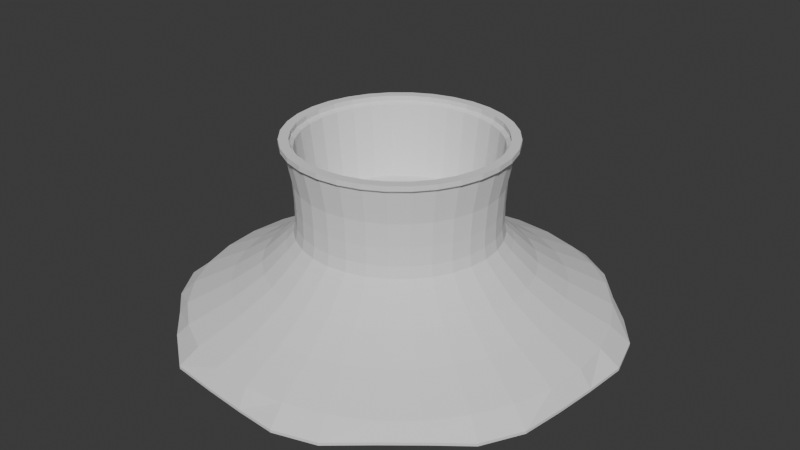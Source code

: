 # Source: Orb_Holder.blend  (saved by Blender 4.4.32; exported with 4.5.12 LTS)
import bpy
from mathutils import Matrix  # noqa: F401  (used for matrix-valued properties, if any)

bpy.ops.wm.read_factory_settings(use_empty=True)
scene = bpy.context.scene
scene.name = 'Scene'

# ---- collections
col_collection = bpy.data.collections.new('Collection'); scene.collection.children.link(col_collection)

# ---- world
world_world = bpy.data.worlds.new('World'); scene.world = world_world
world_world.use_nodes = True; world_world.node_tree.nodes.clear()
_N = world_world.node_tree.nodes; _L = world_world.node_tree.links
n0 = _N.new('ShaderNodeOutputWorld'); n0.name = 'World Output'; n0.location = (300, 300)
n1 = _N.new('ShaderNodeBackground'); n1.name = 'Background'; n1.location = (10, 300)
n1.inputs[0].default_value = (0.05088, 0.05088, 0.05088, 1.0)
_L.new(n1.outputs[0], n0.inputs[0])
n0.is_active_output = True
world_world.color = (0.05088, 0.05088, 0.05088)
world_world.sun_shadow_jitter_overblur = 0.0

# ---- meshes
me_cylinder = bpy.data.meshes.new('Cylinder')
me_cylinder.from_pydata([(6.806e-10, 0.9372, 0.3929), (-8.882e-16, 0.9135, 1.0), (0.1828, 0.9192, 0.3929), (0.1782, 0.8959, 1.0), (0.3586, 0.8658, 0.3929), (0.3496, 0.8439, 1.0), (0.5207, 0.7792, 0.3929), (0.5075, 0.7595, 1.0), (0.6627, 0.6627, 0.3929), (0.6459, 0.6459, 1.0), (0.7792, 0.5207, 0.3929), (0.7595, 0.5075, 1.0), (0.8658, 0.3586, 0.3929), (0.8439, 0.3496, 1.0), (0.9192, 0.1828, 0.3929), (0.8959, 0.1782, 1.0), (0.9372, 4.537e-10, 0.3929), (0.9135, -8.882e-16, 1.0), (0.9192, -0.1828, 0.3929), (0.8959, -0.1782, 1.0), (0.8658, -0.3586, 0.3929), (0.8439, -0.3496, 1.0), (0.7792, -0.5207, 0.3929), (0.7595, -0.5075, 1.0), (0.6627, -0.6627, 0.3929), (0.6459, -0.6459, 1.0), (0.5207, -0.7792, 0.3929), (0.5075, -0.7595, 1.0), (0.3586, -0.8658, 0.3929), (0.3496, -0.8439, 1.0), (0.1828, -0.9192, 0.3929), (0.1782, -0.8959, 1.0), (6.806e-10, -0.9372, 0.3929), (-8.882e-16, -0.9135, 1.0), (-0.1828, -0.9192, 0.3929), (-0.1782, -0.8959, 1.0), (-0.3586, -0.8658, 0.3929), (-0.3496, -0.8439, 1.0), (-0.5207, -0.7792, 0.3929), (-0.5075, -0.7595, 1.0), (-0.6627, -0.6627, 0.3929), (-0.6459, -0.6459, 1.0), (-0.7792, -0.5207, 0.3929), (-0.7595, -0.5075, 1.0), (-0.8658, -0.3586, 0.3929), (-0.8439, -0.3496, 1.0), (-0.9192, -0.1828, 0.3929), (-0.8959, -0.1782, 1.0), (-0.9372, 4.537e-10, 0.3929), (-0.9135, -8.882e-16, 1.0), (-0.9192, 0.1828, 0.3929), (-0.8959, 0.1782, 1.0), (-0.8658, 0.3586, 0.3929), (-0.8439, 0.3496, 1.0), (-0.7792, 0.5207, 0.3929), (-0.7595, 0.5075, 1.0), (-0.6627, 0.6627, 0.3929), (-0.6459, 0.6459, 1.0), (-0.5207, 0.7792, 0.3929), (-0.5075, 0.7595, 1.0), (-0.3586, 0.8658, 0.3929), (-0.3496, 0.8439, 1.0), (-0.1828, 0.9192, 0.3929), (-0.1782, 0.8959, 1.0), (-1.715e-10, 0.9233, -0.048), (0.1801, 0.9056, -0.048), (0.3533, 0.853, -0.048), (0.513, 0.7677, -0.048), (0.6529, 0.6529, -0.048), (0.7677, 0.513, -0.048), (0.853, 0.3533, -0.048), (0.9056, 0.1801, -0.048), (0.9233, 5.808e-10, -0.048), (0.9056, -0.1801, -0.048), (0.853, -0.3533, -0.048), (0.7677, -0.513, -0.048), (0.6529, -0.6529, -0.048), (0.513, -0.7677, -0.048), (0.3533, -0.853, -0.048), (0.1801, -0.9056, -0.048), (-1.715e-10, -0.9233, -0.048), (-0.1801, -0.9056, -0.048), (-0.3533, -0.853, -0.048), (-0.513, -0.7677, -0.048), (-0.6529, -0.6529, -0.048), (-0.7677, -0.513, -0.048), (-0.853, -0.3533, -0.048), (-0.9056, -0.1801, -0.048), (-0.9233, 5.808e-10, -0.048), (-0.9056, 0.1801, -0.048), (-0.853, 0.3533, -0.048), (-0.7677, 0.513, -0.048), (-0.6529, 0.6529, -0.048), (-0.513, 0.7677, -0.048), (-0.3533, 0.853, -0.048), (-0.1801, 0.9056, -0.048), (1.039e-10, 0.9233, -0.3775), (0.1801, 0.9056, -0.3775), (0.3533, 0.853, -0.3775), (0.513, 0.7677, -0.3775), (0.6529, 0.6529, -0.3775), (0.7677, 0.513, -0.3775), (0.853, 0.3533, -0.3775), (0.9056, 0.1801, -0.3775), (0.9233, 5.808e-10, -0.3775), (0.9056, -0.1801, -0.3775), (0.853, -0.3533, -0.3775), (0.7677, -0.513, -0.3775), (0.6529, -0.6529, -0.3775), (0.513, -0.7677, -0.3775), (0.3533, -0.853, -0.3775), (0.1801, -0.9056, -0.3775), (1.039e-10, -0.9233, -0.3775), (-0.1801, -0.9056, -0.3775), (-0.3533, -0.853, -0.3775), (-0.513, -0.7677, -0.3775), (-0.6529, -0.6529, -0.3775), (-0.7677, -0.513, -0.3775), (-0.853, -0.3533, -0.3775), (-0.9056, -0.1801, -0.3775), (-0.9233, 5.808e-10, -0.3775), (-0.9056, 0.1801, -0.3775), (-0.853, 0.3533, -0.3775), (-0.7677, 0.513, -0.3775), (-0.6529, 0.6529, -0.3775), (-0.513, 0.7677, -0.3775), (-0.3533, 0.853, -0.3775), (-0.1801, 0.9056, -0.3775), (3.24e-12, 0.9413, -0.5844), (0.1836, 0.9232, -0.5844), (0.3602, 0.8696, -0.5844), (0.523, 0.7827, -0.5844), (0.6656, 0.6656, -0.5844), (0.7827, 0.523, -0.5844), (0.8696, 0.3602, -0.5844), (0.9232, 0.1836, -0.5844), (0.9413, 3.458e-10, -0.5844), (0.9232, -0.1836, -0.5844), (0.8696, -0.3602, -0.5844), (0.7827, -0.523, -0.5844), (0.6656, -0.6656, -0.5844), (0.523, -0.7827, -0.5844), (0.3602, -0.8696, -0.5844), (0.1836, -0.9232, -0.5844), (3.24e-12, -0.9413, -0.5844), (-0.1836, -0.9232, -0.5844), (-0.3602, -0.8696, -0.5844), (-0.523, -0.7827, -0.5844), (-0.6656, -0.6656, -0.5844), (-0.7827, -0.523, -0.5844), (-0.8696, -0.3602, -0.5844), (-0.9232, -0.1836, -0.5844), (-0.9413, 3.458e-10, -0.5844), (-0.9232, 0.1836, -0.5844), (-0.8696, 0.3602, -0.5844), (-0.7827, 0.523, -0.5844), (-0.6656, 0.6656, -0.5844), (-0.523, 0.7827, -0.5844), (-0.3602, 0.8696, -0.5844), (-0.1836, 0.9232, -0.5844), (1.075e-09, 1.01, -0.7424), (0.1971, 0.991, -0.7424), (0.3867, 0.9335, -0.7424), (0.5613, 0.8401, -0.7424), (0.7144, 0.7144, -0.7424), (0.8401, 0.5613, -0.7424), (0.9335, 0.3867, -0.7424), (0.991, 0.1971, -0.7424), (1.01, -2.641e-11, -0.7424), (0.991, -0.1971, -0.7424), (0.9335, -0.3867, -0.7424), (0.8401, -0.5613, -0.7424), (0.7144, -0.7144, -0.7424), (0.5613, -0.8401, -0.7424), (0.3867, -0.9335, -0.7424), (0.1971, -0.991, -0.7424), (1.075e-09, -1.01, -0.7424), (-0.1971, -0.991, -0.7424), (-0.3867, -0.9335, -0.7424), (-0.5613, -0.8401, -0.7424), (-0.7144, -0.7144, -0.7424), (-0.8401, -0.5613, -0.7424), (-0.9335, -0.3867, -0.7424), (-0.991, -0.1971, -0.7424), (-1.01, -2.641e-11, -0.7424), (-0.991, 0.1971, -0.7424), (-0.9335, 0.3867, -0.7424), (-0.8401, 0.5613, -0.7424), (-0.7144, 0.7144, -0.7424), (-0.5613, 0.8401, -0.7424), (-0.3867, 0.9335, -0.7424), (-0.1971, 0.991, -0.7424), (2.533e-10, 1.236, -1.167), (0.2412, 1.213, -1.167), (0.4731, 1.142, -1.167), (0.6868, 1.028, -1.167), (0.8742, 0.8742, -1.167), (1.028, 0.6868, -1.167), (1.142, 0.4731, -1.167), (1.213, 0.2412, -1.167), (1.236, 3.197e-09, -1.167), (1.213, -0.2412, -1.167), (1.142, -0.4731, -1.167), (1.028, -0.6868, -1.167), (0.8742, -0.8742, -1.167), (0.6868, -1.028, -1.167), (0.4731, -1.142, -1.167), (0.2412, -1.213, -1.167), (2.533e-10, -1.236, -1.167), (-0.2412, -1.213, -1.167), (-0.4731, -1.142, -1.167), (-0.6868, -1.028, -1.167), (-0.8742, -0.8742, -1.167), (-1.028, -0.6868, -1.167), (-1.142, -0.4731, -1.167), (-1.213, -0.2412, -1.167), (-1.236, 3.197e-09, -1.167), (-1.213, 0.2412, -1.167), (-1.142, 0.4731, -1.167), (-1.028, 0.6868, -1.167), (-0.8742, 0.8742, -1.167), (-0.6868, 1.028, -1.167), (-0.4731, 1.142, -1.167), (-0.2412, 1.213, -1.167), (6.246e-09, 1.522, -1.529), (0.2968, 1.492, -1.529), (0.5823, 1.406, -1.529), (0.8453, 1.265, -1.529), (1.076, 1.076, -1.529), (1.265, 0.8453, -1.529), (1.406, 0.5823, -1.529), (1.492, 0.2968, -1.529), (1.522, 6.435e-09, -1.529), (1.492, -0.2968, -1.529), (1.406, -0.5823, -1.529), (1.265, -0.8453, -1.529), (1.076, -1.076, -1.529), (0.8453, -1.265, -1.529), (0.5823, -1.406, -1.529), (0.2968, -1.492, -1.529), (6.246e-09, -1.522, -1.529), (-0.2968, -1.492, -1.529), (-0.5823, -1.406, -1.529), (-0.8453, -1.265, -1.529), (-1.076, -1.076, -1.529), (-1.265, -0.8453, -1.529), (-1.406, -0.5823, -1.529), (-1.492, -0.2968, -1.529), (-1.522, 6.435e-09, -1.529), (-1.492, 0.2968, -1.529), (-1.406, 0.5823, -1.529), (-1.265, 0.8453, -1.529), (-1.076, 1.076, -1.529), (-0.8453, 1.265, -1.529), (-0.5823, 1.406, -1.529), (-0.2968, 1.492, -1.529), (1.91e-08, 1.923, -1.926), (0.3751, 1.886, -1.926), (0.7358, 1.776, -1.926), (1.068, 1.599, -1.926), (1.36, 1.36, -1.926), (1.599, 1.068, -1.926), (1.776, 0.7358, -1.926), (1.886, 0.3751, -1.926), (1.923, 1.099e-08, -1.926), (1.886, -0.3751, -1.926), (1.776, -0.7358, -1.926), (1.599, -1.068, -1.926), (1.36, -1.36, -1.926), (1.068, -1.599, -1.926), (0.7358, -1.776, -1.926), (0.3751, -1.886, -1.926), (1.91e-08, -1.923, -1.926), (-0.3751, -1.886, -1.926), (-0.7358, -1.776, -1.926), (-1.068, -1.599, -1.926), (-1.36, -1.36, -1.926), (-1.599, -1.068, -1.926), (-1.776, -0.7358, -1.926), (-1.886, -0.3751, -1.926), (-1.923, 1.099e-08, -1.926), (-1.886, 0.3751, -1.926), (-1.776, 0.7358, -1.926), (-1.599, 1.068, -1.926), (-1.36, 1.36, -1.926), (-1.068, 1.599, -1.926), (-0.7358, 1.776, -1.926), (-0.3751, 1.886, -1.926), (0.0258, 2.012, -2.203), (0.4094, 2.058, -2.203), (0.803, 1.939, -2.203), (1.145, 1.719, -2.203), (1.429, 1.392, -2.203), (1.705, 1.107, -2.203), (1.939, 0.803, -2.203), (2.058, 0.4094, -2.203), (2.033, -0.00635, -2.203), (1.994, -0.403, -2.203), (1.939, -0.803, -2.203), (1.745, -1.166, -2.203), (1.441, -1.405, -2.203), (1.138, -1.654, -2.203), (0.803, -1.939, -2.203), (0.4094, -2.058, -2.203), (0.02658, -2.033, -2.203), (-0.3672, -1.994, -2.203), (-0.803, -1.939, -2.203), (-1.197, -1.636, -2.203), (-1.471, -1.371, -2.203), (-1.719, -1.145, -2.203), (-1.939, -0.803, -2.203), (-1.994, -0.403, -2.203), (-2.033, -0.00635, -2.203), (-2.058, 0.4094, -2.203), (-1.911, 0.7189, -2.203), (-1.732, 1.054, -2.203), (-1.484, 1.484, -2.203), (-1.166, 1.745, -2.203), (-0.803, 1.939, -2.203), (-0.3647, 1.974, -2.203), (0.1951, 0.9808, 1.0), (-8.882e-16, 1.0, 1.0), (0.3827, 0.9239, 1.0), (0.5556, 0.8315, 1.0), (0.7071, 0.7071, 1.0), (0.8315, 0.5556, 1.0), (0.9239, 0.3827, 1.0), (0.9808, 0.1951, 1.0), (1.0, -8.882e-16, 1.0), (0.9808, -0.1951, 1.0), (0.9239, -0.3827, 1.0), (0.8315, -0.5556, 1.0), (0.7071, -0.7071, 1.0), (0.5556, -0.8315, 1.0), (0.3827, -0.9239, 1.0), (0.1951, -0.9808, 1.0), (-8.882e-16, -1.0, 1.0), (-0.1951, -0.9808, 1.0), (-0.3827, -0.9239, 1.0), (-0.5556, -0.8315, 1.0), (-0.7071, -0.7071, 1.0), (-0.8315, -0.5556, 1.0), (-0.9239, -0.3827, 1.0), (-0.9808, -0.1951, 1.0), (-1.0, -8.882e-16, 1.0), (-0.9808, 0.1951, 1.0), (-0.9239, 0.3827, 1.0), (-0.8315, 0.5556, 1.0), (-0.7071, 0.7071, 1.0), (-0.5556, 0.8315, 1.0), (-0.3827, 0.9239, 1.0), (-0.1951, 0.9808, 1.0), (0.1622, 0.8155, -0.351), (3.795e-09, 0.8315, -0.351), (0.3182, 0.7682, -0.351), (0.4619, 0.6914, -0.351), (0.5879, 0.5879, -0.351), (0.6914, 0.4619, -0.351), (0.7682, 0.3182, -0.351), (0.8155, 0.1622, -0.351), (0.8315, 4.861e-10, -0.351), (0.8155, -0.1622, -0.351), (0.7682, -0.3182, -0.351), (0.6914, -0.4619, -0.351), (0.5879, -0.5879, -0.351), (0.4619, -0.6914, -0.351), (0.3182, -0.7682, -0.351), (0.1622, -0.8155, -0.351), (3.795e-09, -0.8315, -0.351), (-0.1622, -0.8155, -0.351), (-0.3182, -0.7682, -0.351), (-0.4619, -0.6914, -0.351), (-0.5879, -0.5879, -0.351), (-0.6914, -0.4619, -0.351), (-0.7682, -0.3182, -0.351), (-0.8155, -0.1622, -0.351), (-0.8315, 4.861e-10, -0.351), (-0.8155, 0.1622, -0.351), (-0.7682, 0.3182, -0.351), (-0.6914, 0.4619, -0.351), (-0.5879, 0.5879, -0.351), (-0.4619, 0.6914, -0.351), (-0.3182, 0.7682, -0.351), (-0.1622, 0.8155, -0.351), (0.2026, 1.018, 1.053), (-3.46e-11, 1.038, 1.053), (0.3973, 0.9593, 1.053), (0.5769, 0.8633, 1.053), (0.7342, 0.7342, 1.053), (0.8633, 0.5769, 1.053), (0.9593, 0.3973, 1.053), (1.018, 0.2026, 1.053), (1.038, 1.73e-10, 1.053), (1.018, -0.2026, 1.053), (0.9593, -0.3973, 1.053), (0.8633, -0.5769, 1.053), (0.7342, -0.7342, 1.053), (0.5769, -0.8633, 1.053), (0.3973, -0.9593, 1.053), (0.2026, -1.018, 1.053), (-3.46e-11, -1.038, 1.053), (-0.2026, -1.018, 1.053), (-0.3973, -0.9593, 1.053), (-0.5769, -0.8633, 1.053), (-0.7342, -0.7342, 1.053), (-0.8633, -0.5769, 1.053), (-0.9593, -0.3973, 1.053), (-1.018, -0.2026, 1.053), (-1.038, 1.73e-10, 1.053), (-1.018, 0.2026, 1.053), (-0.9593, 0.3973, 1.053), (-0.8633, 0.5769, 1.053), (-0.7342, 0.7342, 1.053), (-0.5769, 0.8633, 1.053), (-0.3973, 0.9593, 1.053), (-0.2026, 1.018, 1.053), (0.185, 0.9302, 1.053), (-3.46e-11, 0.9485, 1.053), (0.363, 0.8763, 1.053), (0.5269, 0.7886, 1.053), (0.6707, 0.6707, 1.053), (0.7886, 0.5269, 1.053), (0.8763, 0.363, 1.053), (0.9302, 0.185, 1.053), (0.9485, 1.73e-10, 1.053), (0.9302, -0.185, 1.053), (0.8763, -0.363, 1.053), (0.7886, -0.5269, 1.053), (0.6707, -0.6707, 1.053), (0.5269, -0.7886, 1.053), (0.363, -0.8763, 1.053), (0.185, -0.9302, 1.053), (-3.46e-11, -0.9485, 1.053), (-0.185, -0.9302, 1.053), (-0.363, -0.8763, 1.053), (-0.5269, -0.7886, 1.053), (-0.6707, -0.6707, 1.053), (-0.7886, -0.5269, 1.053), (-0.8763, -0.363, 1.053), (-0.9302, -0.185, 1.053), (-0.9485, 1.73e-10, 1.053), (-0.9302, 0.185, 1.053), (-0.8763, 0.363, 1.053), (-0.7886, 0.5269, 1.053), (-0.6707, 0.6707, 1.053), (-0.5269, 0.7886, 1.053), (-0.363, 0.8763, 1.053), (-0.185, 0.9302, 1.053), (0.2026, 1.018, 1.143), (-3.46e-11, 1.038, 1.143), (0.3973, 0.9593, 1.143), (0.5769, 0.8633, 1.143), (0.7342, 0.7342, 1.143), (0.8633, 0.5769, 1.143), (0.9593, 0.3973, 1.143), (1.018, 0.2026, 1.143), (1.038, 1.73e-10, 1.143), (1.018, -0.2026, 1.143), (0.9593, -0.3973, 1.143), (0.8633, -0.5769, 1.143), (0.7342, -0.7342, 1.143), (0.5769, -0.8633, 1.143), (0.3973, -0.9593, 1.143), (0.2026, -1.018, 1.143), (-3.46e-11, -1.038, 1.143), (-0.2026, -1.018, 1.143), (-0.3973, -0.9593, 1.143), (-0.5769, -0.8633, 1.143), (-0.7342, -0.7342, 1.143), (-0.8633, -0.5769, 1.143), (-0.9593, -0.3973, 1.143), (-1.018, -0.2026, 1.143), (-1.038, 1.73e-10, 1.143), (-1.018, 0.2026, 1.143), (-0.9593, 0.3973, 1.143), (-0.8633, 0.5769, 1.143), (-0.7342, 0.7342, 1.143), (-0.5769, 0.8633, 1.143), (-0.3973, 0.9593, 1.143), (-0.2026, 1.018, 1.143), (0.185, 0.9302, 1.143), (-3.46e-11, 0.9485, 1.143), (0.363, 0.8763, 1.143), (0.5269, 0.7886, 1.143), (0.6707, 0.6707, 1.143), (0.7886, 0.5269, 1.143), (0.8763, 0.363, 1.143), (0.9302, 0.185, 1.143), (0.9485, 1.73e-10, 1.143), (0.9302, -0.185, 1.143), (0.8763, -0.363, 1.143), (0.7886, -0.5269, 1.143), (0.6707, -0.6707, 1.143), (0.5269, -0.7886, 1.143), (0.363, -0.8763, 1.143), (0.185, -0.9302, 1.143), (-3.46e-11, -0.9485, 1.143), (-0.185, -0.9302, 1.143), (-0.363, -0.8763, 1.143), (-0.5269, -0.7886, 1.143), (-0.6707, -0.6707, 1.143), (-0.7886, -0.5269, 1.143), (-0.8763, -0.363, 1.143), (-0.9302, -0.185, 1.143), (-0.9485, 1.73e-10, 1.143), (-0.9302, 0.185, 1.143), (-0.8763, 0.363, 1.143), (-0.7886, 0.5269, 1.143), (-0.6707, 0.6707, 1.143), (-0.5269, 0.7886, 1.143), (-0.363, 0.8763, 1.143), (-0.185, 0.9302, 1.143), (0.0258, 2.012, -2.254), (0.4094, 2.058, -2.254), (0.803, 1.939, -2.254), (1.145, 1.719, -2.254), (1.429, 1.392, -2.254), (1.705, 1.107, -2.254), (1.939, 0.803, -2.254), (2.058, 0.4094, -2.254), (2.033, -0.00635, -2.254), (1.994, -0.403, -2.254), (1.939, -0.803, -2.254), (1.745, -1.166, -2.254), (1.441, -1.405, -2.254), (1.138, -1.654, -2.254), (0.803, -1.939, -2.254), (0.4094, -2.058, -2.254), (0.02658, -2.033, -2.254), (-0.3672, -1.994, -2.254), (-0.803, -1.939, -2.254), (-1.197, -1.636, -2.254), (-1.471, -1.371, -2.254), (-1.719, -1.145, -2.254), (-1.939, -0.803, -2.254), (-1.994, -0.403, -2.254), (-2.033, -0.00635, -2.254), (-2.058, 0.4094, -2.254), (-1.911, 0.7189, -2.254), (-1.732, 1.054, -2.254), (-1.484, 1.484, -2.254), (-1.166, 1.745, -2.254), (-0.803, 1.939, -2.254), (-0.3647, 1.974, -2.254)], [], [(0, 321, 320, 2), (2, 320, 322, 4), (4, 322, 323, 6), (6, 323, 324, 8), (8, 324, 325, 10), (10, 325, 326, 12), (12, 326, 327, 14), (14, 327, 328, 16), (16, 328, 329, 18), (18, 329, 330, 20), (20, 330, 331, 22), (22, 331, 332, 24), (24, 332, 333, 26), (26, 333, 334, 28), (28, 334, 335, 30), (30, 335, 336, 32), (32, 336, 337, 34), (34, 337, 338, 36), (36, 338, 339, 38), (38, 339, 340, 40), (40, 340, 341, 42), (42, 341, 342, 44), (44, 342, 343, 46), (46, 343, 344, 48), (48, 344, 345, 50), (50, 345, 346, 52), (52, 346, 347, 54), (54, 347, 348, 56), (56, 348, 349, 58), (58, 349, 350, 60), (23, 21, 362, 363), (60, 350, 351, 62), (62, 351, 321, 0), (2, 4, 66, 65), (79, 80, 112, 111), (20, 22, 75, 74), (38, 40, 84, 83), (56, 58, 93, 92), (12, 14, 71, 70), (30, 32, 80, 79), (48, 50, 89, 88), (4, 6, 67, 66), (22, 24, 76, 75), (40, 42, 85, 84), (58, 60, 94, 93), (14, 16, 72, 71), (32, 34, 81, 80), (50, 52, 90, 89), (6, 8, 68, 67), (24, 26, 77, 76), (42, 44, 86, 85), (60, 62, 95, 94), (16, 18, 73, 72), (34, 36, 82, 81), (52, 54, 91, 90), (8, 10, 69, 68), (26, 28, 78, 77), (44, 46, 87, 86), (0, 2, 65, 64), (62, 0, 64, 95), (18, 20, 74, 73), (36, 38, 83, 82), (54, 56, 92, 91), (10, 12, 70, 69), (28, 30, 79, 78), (46, 48, 88, 87), (114, 115, 147, 146), (66, 67, 99, 98), (93, 94, 126, 125), (80, 81, 113, 112), (67, 68, 100, 99), (94, 95, 127, 126), (81, 82, 114, 113), (68, 69, 101, 100), (95, 64, 96, 127), (82, 83, 115, 114), (69, 70, 102, 101), (83, 84, 116, 115), (70, 71, 103, 102), (84, 85, 117, 116), (71, 72, 104, 103), (85, 86, 118, 117), (72, 73, 105, 104), (86, 87, 119, 118), (73, 74, 106, 105), (87, 88, 120, 119), (74, 75, 107, 106), (88, 89, 121, 120), (75, 76, 108, 107), (89, 90, 122, 121), (76, 77, 109, 108), (90, 91, 123, 122), (77, 78, 110, 109), (64, 65, 97, 96), (91, 92, 124, 123), (78, 79, 111, 110), (65, 66, 98, 97), (92, 93, 125, 124), (149, 150, 182, 181), (101, 102, 134, 133), (115, 116, 148, 147), (102, 103, 135, 134), (116, 117, 149, 148), (103, 104, 136, 135), (117, 118, 150, 149), (104, 105, 137, 136), (118, 119, 151, 150), (105, 106, 138, 137), (119, 120, 152, 151), (106, 107, 139, 138), (120, 121, 153, 152), (107, 108, 140, 139), (121, 122, 154, 153), (108, 109, 141, 140), (122, 123, 155, 154), (109, 110, 142, 141), (96, 97, 129, 128), (123, 124, 156, 155), (110, 111, 143, 142), (97, 98, 130, 129), (124, 125, 157, 156), (111, 112, 144, 143), (98, 99, 131, 130), (125, 126, 158, 157), (112, 113, 145, 144), (99, 100, 132, 131), (126, 127, 159, 158), (113, 114, 146, 145), (100, 101, 133, 132), (127, 96, 128, 159), (184, 185, 217, 216), (136, 137, 169, 168), (150, 151, 183, 182), (137, 138, 170, 169), (151, 152, 184, 183), (138, 139, 171, 170), (152, 153, 185, 184), (139, 140, 172, 171), (153, 154, 186, 185), (140, 141, 173, 172), (154, 155, 187, 186), (141, 142, 174, 173), (128, 129, 161, 160), (155, 156, 188, 187), (142, 143, 175, 174), (129, 130, 162, 161), (156, 157, 189, 188), (143, 144, 176, 175), (130, 131, 163, 162), (157, 158, 190, 189), (144, 145, 177, 176), (131, 132, 164, 163), (158, 159, 191, 190), (145, 146, 178, 177), (132, 133, 165, 164), (159, 128, 160, 191), (146, 147, 179, 178), (133, 134, 166, 165), (147, 148, 180, 179), (134, 135, 167, 166), (148, 149, 181, 180), (135, 136, 168, 167), (192, 193, 225, 224), (171, 172, 204, 203), (185, 186, 218, 217), (172, 173, 205, 204), (186, 187, 219, 218), (173, 174, 206, 205), (160, 161, 193, 192), (187, 188, 220, 219), (174, 175, 207, 206), (161, 162, 194, 193), (188, 189, 221, 220), (175, 176, 208, 207), (162, 163, 195, 194), (189, 190, 222, 221), (176, 177, 209, 208), (163, 164, 196, 195), (190, 191, 223, 222), (177, 178, 210, 209), (164, 165, 197, 196), (191, 160, 192, 223), (178, 179, 211, 210), (165, 166, 198, 197), (179, 180, 212, 211), (166, 167, 199, 198), (180, 181, 213, 212), (167, 168, 200, 199), (181, 182, 214, 213), (168, 169, 201, 200), (182, 183, 215, 214), (169, 170, 202, 201), (183, 184, 216, 215), (170, 171, 203, 202), (227, 228, 260, 259), (219, 220, 252, 251), (206, 207, 239, 238), (193, 194, 226, 225), (220, 221, 253, 252), (207, 208, 240, 239), (194, 195, 227, 226), (221, 222, 254, 253), (208, 209, 241, 240), (195, 196, 228, 227), (222, 223, 255, 254), (209, 210, 242, 241), (196, 197, 229, 228), (223, 192, 224, 255), (210, 211, 243, 242), (197, 198, 230, 229), (211, 212, 244, 243), (198, 199, 231, 230), (212, 213, 245, 244), (199, 200, 232, 231), (213, 214, 246, 245), (200, 201, 233, 232), (214, 215, 247, 246), (201, 202, 234, 233), (215, 216, 248, 247), (202, 203, 235, 234), (216, 217, 249, 248), (203, 204, 236, 235), (217, 218, 250, 249), (204, 205, 237, 236), (218, 219, 251, 250), (205, 206, 238, 237), (262, 263, 295, 294), (254, 255, 287, 286), (241, 242, 274, 273), (228, 229, 261, 260), (255, 224, 256, 287), (242, 243, 275, 274), (229, 230, 262, 261), (243, 244, 276, 275), (230, 231, 263, 262), (244, 245, 277, 276), (231, 232, 264, 263), (245, 246, 278, 277), (232, 233, 265, 264), (246, 247, 279, 278), (233, 234, 266, 265), (247, 248, 280, 279), (234, 235, 267, 266), (248, 249, 281, 280), (235, 236, 268, 267), (249, 250, 282, 281), (236, 237, 269, 268), (250, 251, 283, 282), (237, 238, 270, 269), (224, 225, 257, 256), (251, 252, 284, 283), (238, 239, 271, 270), (225, 226, 258, 257), (252, 253, 285, 284), (239, 240, 272, 271), (226, 227, 259, 258), (253, 254, 286, 285), (240, 241, 273, 272), (304, 305, 529, 528), (276, 277, 309, 308), (263, 264, 296, 295), (277, 278, 310, 309), (264, 265, 297, 296), (278, 279, 311, 310), (265, 266, 298, 297), (279, 280, 312, 311), (266, 267, 299, 298), (280, 281, 313, 312), (267, 268, 300, 299), (281, 282, 314, 313), (268, 269, 301, 300), (282, 283, 315, 314), (269, 270, 302, 301), (256, 257, 289, 288), (283, 284, 316, 315), (270, 271, 303, 302), (257, 258, 290, 289), (284, 285, 317, 316), (271, 272, 304, 303), (258, 259, 291, 290), (285, 286, 318, 317), (272, 273, 305, 304), (259, 260, 292, 291), (286, 287, 319, 318), (273, 274, 306, 305), (260, 261, 293, 292), (287, 256, 288, 319), (274, 275, 307, 306), (261, 262, 294, 293), (275, 276, 308, 307), (331, 330, 394, 395), (1, 3, 416, 417), (53, 55, 443, 442), (322, 320, 384, 386), (348, 347, 411, 412), (51, 53, 442, 441), (339, 338, 402, 403), (49, 51, 441, 440), (330, 329, 393, 394), (47, 49, 440, 439), (347, 346, 410, 411), (45, 47, 439, 438), (320, 321, 385, 384), (338, 337, 401, 402), (43, 45, 438, 437), (329, 328, 392, 393), (41, 43, 437, 436), (346, 345, 409, 410), (39, 41, 436, 435), (337, 336, 400, 401), (37, 39, 435, 434), (328, 327, 391, 392), (35, 37, 434, 433), (345, 344, 408, 409), (33, 35, 433, 432), (336, 335, 399, 400), (31, 33, 432, 431), (327, 326, 390, 391), (29, 31, 431, 430), (344, 343, 407, 408), (27, 29, 430, 429), (335, 334, 398, 399), (352, 353, 383, 382, 381, 380, 379, 378, 377, 376, 375, 374, 373, 372, 371, 370, 369, 368, 367, 366, 365, 364, 363, 362, 361, 360, 359, 358, 357, 356, 355, 354), (51, 49, 376, 377), (25, 23, 363, 364), (53, 51, 377, 378), (27, 25, 364, 365), (55, 53, 378, 379), (29, 27, 365, 366), (3, 1, 353, 352), (57, 55, 379, 380), (31, 29, 366, 367), (5, 3, 352, 354), (59, 57, 380, 381), (33, 31, 367, 368), (7, 5, 354, 355), (61, 59, 381, 382), (35, 33, 368, 369), (9, 7, 355, 356), (63, 61, 382, 383), (37, 35, 369, 370), (11, 9, 356, 357), (1, 63, 383, 353), (39, 37, 370, 371), (13, 11, 357, 358), (41, 39, 371, 372), (15, 13, 358, 359), (43, 41, 372, 373), (17, 15, 359, 360), (45, 43, 373, 374), (19, 17, 360, 361), (47, 45, 374, 375), (21, 19, 361, 362), (49, 47, 375, 376), (388, 387, 451, 452), (414, 413, 477, 478), (439, 440, 504, 503), (387, 386, 450, 451), (413, 412, 476, 477), (438, 439, 503, 502), (386, 384, 448, 450), (412, 411, 475, 476), (437, 438, 502, 501), (384, 385, 449, 448), (411, 410, 474, 475), (436, 437, 501, 500), (410, 409, 473, 474), (435, 436, 500, 499), (409, 408, 472, 473), (434, 435, 499, 498), (408, 407, 471, 472), (433, 434, 498, 497), (407, 406, 470, 471), (432, 433, 497, 496), (406, 405, 469, 470), (431, 432, 496, 495), (405, 404, 468, 469), (430, 431, 495, 494), (404, 403, 467, 468), (429, 430, 494, 493), (403, 402, 466, 467), (428, 429, 493, 492), (402, 401, 465, 466), (427, 428, 492, 491), (401, 400, 464, 465), (426, 427, 491, 490), (55, 57, 444, 443), (3, 5, 418, 416), (340, 339, 403, 404), (57, 59, 445, 444), (5, 7, 419, 418), (349, 348, 412, 413), (323, 322, 386, 387), (59, 61, 446, 445), (7, 9, 420, 419), (332, 331, 395, 396), (61, 63, 447, 446), (9, 11, 421, 420), (341, 340, 404, 405), (63, 1, 417, 447), (11, 13, 422, 421), (350, 349, 413, 414), (324, 323, 387, 388), (13, 15, 423, 422), (333, 332, 396, 397), (15, 17, 424, 423), (342, 341, 405, 406), (17, 19, 425, 424), (351, 350, 414, 415), (325, 324, 388, 389), (19, 21, 426, 425), (334, 333, 397, 398), (21, 23, 427, 426), (343, 342, 406, 407), (23, 25, 428, 427), (321, 351, 415, 385), (326, 325, 389, 390), (25, 27, 429, 428), (481, 480, 448, 449), (480, 482, 450, 448), (482, 483, 451, 450), (483, 484, 452, 451), (484, 485, 453, 452), (485, 486, 454, 453), (486, 487, 455, 454), (487, 488, 456, 455), (488, 489, 457, 456), (489, 490, 458, 457), (490, 491, 459, 458), (491, 492, 460, 459), (492, 493, 461, 460), (493, 494, 462, 461), (494, 495, 463, 462), (495, 496, 464, 463), (496, 497, 465, 464), (497, 498, 466, 465), (498, 499, 467, 466), (499, 500, 468, 467), (500, 501, 469, 468), (501, 502, 470, 469), (502, 503, 471, 470), (503, 504, 472, 471), (504, 505, 473, 472), (505, 506, 474, 473), (506, 507, 475, 474), (507, 508, 476, 475), (508, 509, 477, 476), (509, 510, 478, 477), (510, 511, 479, 478), (511, 481, 449, 479), (440, 441, 505, 504), (415, 414, 478, 479), (389, 388, 452, 453), (441, 442, 506, 505), (385, 415, 479, 449), (390, 389, 453, 454), (442, 443, 507, 506), (417, 416, 480, 481), (391, 390, 454, 455), (443, 444, 508, 507), (416, 418, 482, 480), (392, 391, 455, 456), (444, 445, 509, 508), (418, 419, 483, 482), (393, 392, 456, 457), (445, 446, 510, 509), (419, 420, 484, 483), (394, 393, 457, 458), (446, 447, 511, 510), (420, 421, 485, 484), (395, 394, 458, 459), (447, 417, 481, 511), (421, 422, 486, 485), (396, 395, 459, 460), (422, 423, 487, 486), (397, 396, 460, 461), (423, 424, 488, 487), (398, 397, 461, 462), (424, 425, 489, 488), (399, 398, 462, 463), (425, 426, 490, 489), (400, 399, 463, 464), (512, 513, 514, 515, 516, 517, 518, 519, 520, 521, 522, 523, 524, 525, 526, 527, 528, 529, 530, 531, 532, 533, 534, 535, 536, 537, 538, 539, 540, 541, 542, 543), (291, 292, 516, 515), (318, 319, 543, 542), (305, 306, 530, 529), (292, 293, 517, 516), (319, 288, 512, 543), (306, 307, 531, 530), (293, 294, 518, 517), (307, 308, 532, 531), (294, 295, 519, 518), (308, 309, 533, 532), (295, 296, 520, 519), (309, 310, 534, 533), (296, 297, 521, 520), (310, 311, 535, 534), (297, 298, 522, 521), (311, 312, 536, 535), (298, 299, 523, 522), (312, 313, 537, 536), (299, 300, 524, 523), (313, 314, 538, 537), (300, 301, 525, 524), (314, 315, 539, 538), (301, 302, 526, 525), (288, 289, 513, 512), (315, 316, 540, 539), (302, 303, 527, 526), (289, 290, 514, 513), (316, 317, 541, 540), (303, 304, 528, 527), (290, 291, 515, 514), (317, 318, 542, 541)])
_uv = me_cylinder.uv_layers.new(name='UVMap')
_uv.uv.foreach_set('vector', [1.0, 0.5, 1.0, 1.0, 0.9688, 1.0, 0.9688, 0.5, 0.9688, 0.5, 0.9688, 1.0, 0.9375, 1.0, 0.9375, 0.5, 0.9375, 0.5, 0.9375, 1.0, 0.9062, 1.0, 0.9062, 0.5, 0.9062, 0.5, 0.9062, 1.0, 0.875, 1.0, 0.875, 0.5, 0.875, 0.5, 0.875, 1.0, 0.8438, 1.0, 0.8438, 0.5, 0.8438, 0.5, 0.8438, 1.0, 0.8125, 1.0, 0.8125, 0.5, 0.8125, 0.5, 0.8125, 1.0, 0.7812, 1.0, 0.7812, 0.5, 0.7812, 0.5, 0.7812, 1.0, 0.75, 1.0, 0.75, 0.5, 0.75, 0.5, 0.75, 1.0, 0.7188, 1.0, 0.7188, 0.5, 0.7188, 0.5, 0.7188, 1.0, 0.6875, 1.0, 0.6875, 0.5, 0.6875, 0.5, 0.6875, 1.0, 0.6562, 1.0, 0.6562, 0.5, 0.6562, 0.5, 0.6562, 1.0, 0.625, 1.0, 0.625, 0.5, 0.625, 0.5, 0.625, 1.0, 0.5938, 1.0, 0.5938, 0.5, 0.5938, 0.5, 0.5938, 1.0, 0.5625, 1.0, 0.5625, 0.5, 0.5625, 0.5, 0.5625, 1.0, 0.5312, 1.0, 0.5312, 0.5, 0.5312, 0.5, 0.5312, 1.0, 0.5, 1.0, 0.5, 0.5, 0.5, 0.5, 0.5, 1.0, 0.4688, 1.0, 0.4688, 0.5, 0.4688, 0.5, 0.4688, 1.0, 0.4375, 1.0, 0.4375, 0.5, 0.4375, 0.5, 0.4375, 1.0, 0.4062, 1.0, 0.4062, 0.5, 0.4062, 0.5, 0.4062, 1.0, 0.375, 1.0, 0.375, 0.5, 0.375, 0.5, 0.375, 1.0, 0.3438, 1.0, 0.3438, 0.5, 0.3438, 0.5, 0.3438, 1.0, 0.3125, 1.0, 0.3125, 0.5, 0.3125, 0.5, 0.3125, 1.0, 0.2812, 1.0, 0.2812, 0.5, 0.2812, 0.5, 0.2812, 1.0, 0.25, 1.0, 0.25, 0.5, 0.25, 0.5, 0.25, 1.0, 0.2188, 1.0, 0.2188, 0.5, 0.2188, 0.5, 0.2188, 1.0, 0.1875, 1.0, 0.1875, 0.5, 0.1875, 0.5, 0.1875, 1.0, 0.1562, 1.0, 0.1562, 0.5, 0.1562, 0.5, 0.1562, 1.0, 0.125, 1.0, 0.125, 0.5, 0.125, 0.5, 0.125, 1.0, 0.09375, 1.0, 0.09375, 0.5, 0.09375, 0.5, 0.09375, 1.0, 0.0625, 1.0, 0.0625, 0.5, 0.4323, 0.1282, 0.4525, 0.1661, 0.4525, 0.1661, 0.4323, 0.1282, 0.0625, 0.5, 0.0625, 1.0, 0.03125, 1.0, 0.03125, 0.5, 0.03125, 0.5, 0.03125, 1.0, 0.0, 1.0, 0.0, 0.5, 0.9688, 0.5, 0.9375, 0.5, 0.9375, 0.5, 0.9688, 0.5, 0.5312, 0.5, 0.5, 0.5, 0.5, 0.5, 0.5312, 0.5, 0.6875, 0.5, 0.6562, 0.5, 0.6562, 0.5, 0.6875, 0.5, 0.4062, 0.5, 0.375, 0.5, 0.375, 0.5, 0.4062, 0.5, 0.125, 0.5, 0.09375, 0.5, 0.09375, 0.5, 0.125, 0.5, 0.8125, 0.5, 0.7812, 0.5, 0.7812, 0.5, 0.8125, 0.5, 0.5312, 0.5, 0.5, 0.5, 0.5, 0.5, 0.5312, 0.5, 0.25, 0.5, 0.2188, 0.5, 0.2188, 0.5, 0.25, 0.5, 0.9375, 0.5, 0.9062, 0.5, 0.9062, 0.5, 0.9375, 0.5, 0.6562, 0.5, 0.625, 0.5, 0.625, 0.5, 0.6562, 0.5, 0.375, 0.5, 0.3438, 0.5, 0.3438, 0.5, 0.375, 0.5, 0.09375, 0.5, 0.0625, 0.5, 0.0625, 0.5, 0.09375, 0.5, 0.7812, 0.5, 0.75, 0.5, 0.75, 0.5, 0.7812, 0.5, 0.5, 0.5, 0.4688, 0.5, 0.4688, 0.5, 0.5, 0.5, 0.2188, 0.5, 0.1875, 0.5, 0.1875, 0.5, 0.2188, 0.5, 0.9062, 0.5, 0.875, 0.5, 0.875, 0.5, 0.9062, 0.5, 0.625, 0.5, 0.5938, 0.5, 0.5938, 0.5, 0.625, 0.5, 0.3438, 0.5, 0.3125, 0.5, 0.3125, 0.5, 0.3438, 0.5, 0.0625, 0.5, 0.03125, 0.5, 0.03125, 0.5, 0.0625, 0.5, 0.75, 0.5, 0.7188, 0.5, 0.7188, 0.5, 0.75, 0.5, 0.4688, 0.5, 0.4375, 0.5, 0.4375, 0.5, 0.4688, 0.5, 0.1875, 0.5, 0.1562, 0.5, 0.1562, 0.5, 0.1875, 0.5, 0.875, 0.5, 0.8438, 0.5, 0.8438, 0.5, 0.875, 0.5, 0.5938, 0.5, 0.5625, 0.5, 0.5625, 0.5, 0.5938, 0.5, 0.3125, 0.5, 0.2812, 0.5, 0.2812, 0.5, 0.3125, 0.5, 1.0, 0.5, 0.9688, 0.5, 0.9688, 0.5, 1.0, 0.5, 0.03125, 0.5, 0.0, 0.5, 0.0, 0.5, 0.03125, 0.5, 0.7188, 0.5, 0.6875, 0.5, 0.6875, 0.5, 0.7188, 0.5, 0.4375, 0.5, 0.4062, 0.5, 0.4062, 0.5, 0.4375, 0.5, 0.1562, 0.5, 0.125, 0.5, 0.125, 0.5, 0.1562, 0.5, 0.8438, 0.5, 0.8125, 0.5, 0.8125, 0.5, 0.8438, 0.5, 0.5625, 0.5, 0.5312, 0.5, 0.5312, 0.5, 0.5625, 0.5, 0.2812, 0.5, 0.25, 0.5, 0.25, 0.5, 0.2812, 0.5, 0.4375, 0.5, 0.4062, 0.5, 0.4062, 0.5, 0.4375, 0.5, 0.9375, 0.5, 0.9062, 0.5, 0.9062, 0.5, 0.9375, 0.5, 0.09375, 0.5, 0.0625, 0.5, 0.0625, 0.5, 0.09375, 0.5, 0.5, 0.5, 0.4688, 0.5, 0.4688, 0.5, 0.5, 0.5, 0.9062, 0.5, 0.875, 0.5, 0.875, 0.5, 0.9062, 0.5, 0.0625, 0.5, 0.03125, 0.5, 0.03125, 0.5, 0.0625, 0.5, 0.4688, 0.5, 0.4375, 0.5, 0.4375, 0.5, 0.4688, 0.5, 0.875, 0.5, 0.8438, 0.5, 0.8438, 0.5, 0.875, 0.5, 0.03125, 0.5, 0.0, 0.5, 0.0, 0.5, 0.03125, 0.5, 0.4375, 0.5, 0.4062, 0.5, 0.4062, 0.5, 0.4375, 0.5, 0.8438, 0.5, 0.8125, 0.5, 0.8125, 0.5, 0.8438, 0.5, 0.4062, 0.5, 0.375, 0.5, 0.375, 0.5, 0.4062, 0.5, 0.8125, 0.5, 0.7812, 0.5, 0.7812, 0.5, 0.8125, 0.5, 0.375, 0.5, 0.3438, 0.5, 0.3438, 0.5, 0.375, 0.5, 0.7812, 0.5, 0.75, 0.5, 0.75, 0.5, 0.7812, 0.5, 0.3438, 0.5, 0.3125, 0.5, 0.3125, 0.5, 0.3438, 0.5, 0.75, 0.5, 0.7188, 0.5, 0.7188, 0.5, 0.75, 0.5, 0.3125, 0.5, 0.2812, 0.5, 0.2812, 0.5, 0.3125, 0.5, 0.7188, 0.5, 0.6875, 0.5, 0.6875, 0.5, 0.7188, 0.5, 0.2812, 0.5, 0.25, 0.5, 0.25, 0.5, 0.2812, 0.5, 0.6875, 0.5, 0.6562, 0.5, 0.6562, 0.5, 0.6875, 0.5, 0.25, 0.5, 0.2188, 0.5, 0.2188, 0.5, 0.25, 0.5, 0.6562, 0.5, 0.625, 0.5, 0.625, 0.5, 0.6562, 0.5, 0.2188, 0.5, 0.1875, 0.5, 0.1875, 0.5, 0.2188, 0.5, 0.625, 0.5, 0.5938, 0.5, 0.5938, 0.5, 0.625, 0.5, 0.1875, 0.5, 0.1562, 0.5, 0.1562, 0.5, 0.1875, 0.5, 0.5938, 0.5, 0.5625, 0.5, 0.5625, 0.5, 0.5938, 0.5, 1.0, 0.5, 0.9688, 0.5, 0.9688, 0.5, 1.0, 0.5, 0.1562, 0.5, 0.125, 0.5, 0.125, 0.5, 0.1562, 0.5, 0.5625, 0.5, 0.5312, 0.5, 0.5312, 0.5, 0.5625, 0.5, 0.9688, 0.5, 0.9375, 0.5, 0.9375, 0.5, 0.9688, 0.5, 0.125, 0.5, 0.09375, 0.5, 0.09375, 0.5, 0.125, 0.5, 0.3438, 0.5, 0.3125, 0.5, 0.3125, 0.5, 0.3438, 0.5, 0.8438, 0.5, 0.8125, 0.5, 0.8125, 0.5, 0.8438, 0.5, 0.4062, 0.5, 0.375, 0.5, 0.375, 0.5, 0.4062, 0.5, 0.8125, 0.5, 0.7812, 0.5, 0.7812, 0.5, 0.8125, 0.5, 0.375, 0.5, 0.3438, 0.5, 0.3438, 0.5, 0.375, 0.5, 0.7812, 0.5, 0.75, 0.5, 0.75, 0.5, 0.7812, 0.5, 0.3438, 0.5, 0.3125, 0.5, 0.3125, 0.5, 0.3438, 0.5, 0.75, 0.5, 0.7188, 0.5, 0.7188, 0.5, 0.75, 0.5, 0.3125, 0.5, 0.2812, 0.5, 0.2812, 0.5, 0.3125, 0.5, 0.7188, 0.5, 0.6875, 0.5, 0.6875, 0.5, 0.7188, 0.5, 0.2812, 0.5, 0.25, 0.5, 0.25, 0.5, 0.2812, 0.5, 0.6875, 0.5, 0.6562, 0.5, 0.6562, 0.5, 0.6875, 0.5, 0.25, 0.5, 0.2188, 0.5, 0.2188, 0.5, 0.25, 0.5, 0.6562, 0.5, 0.625, 0.5, 0.625, 0.5, 0.6562, 0.5, 0.2188, 0.5, 0.1875, 0.5, 0.1875, 0.5, 0.2188, 0.5, 0.625, 0.5, 0.5938, 0.5, 0.5938, 0.5, 0.625, 0.5, 0.1875, 0.5, 0.1562, 0.5, 0.1562, 0.5, 0.1875, 0.5, 0.5938, 0.5, 0.5625, 0.5, 0.5625, 0.5, 0.5938, 0.5, 1.0, 0.5, 0.9688, 0.5, 0.9688, 0.5, 1.0, 0.5, 0.1562, 0.5, 0.125, 0.5, 0.125, 0.5, 0.1562, 0.5, 0.5625, 0.5, 0.5312, 0.5, 0.5312, 0.5, 0.5625, 0.5, 0.9688, 0.5, 0.9375, 0.5, 0.9375, 0.5, 0.9688, 0.5, 0.125, 0.5, 0.09375, 0.5, 0.09375, 0.5, 0.125, 0.5, 0.5312, 0.5, 0.5, 0.5, 0.5, 0.5, 0.5312, 0.5, 0.9375, 0.5, 0.9062, 0.5, 0.9062, 0.5, 0.9375, 0.5, 0.09375, 0.5, 0.0625, 0.5, 0.0625, 0.5, 0.09375, 0.5, 0.5, 0.5, 0.4688, 0.5, 0.4688, 0.5, 0.5, 0.5, 0.9062, 0.5, 0.875, 0.5, 0.875, 0.5, 0.9062, 0.5, 0.0625, 0.5, 0.03125, 0.5, 0.03125, 0.5, 0.0625, 0.5, 0.4688, 0.5, 0.4375, 0.5, 0.4375, 0.5, 0.4688, 0.5, 0.875, 0.5, 0.8438, 0.5, 0.8438, 0.5, 0.875, 0.5, 0.03125, 0.5, 0.0, 0.5, 0.0, 0.5, 0.03125, 0.5, 0.25, 0.5, 0.2188, 0.5, 0.2188, 0.5, 0.25, 0.5, 0.75, 0.5, 0.7188, 0.5, 0.7188, 0.5, 0.75, 0.5, 0.3125, 0.5, 0.2812, 0.5, 0.2812, 0.5, 0.3125, 0.5, 0.7188, 0.5, 0.6875, 0.5, 0.6875, 0.5, 0.7188, 0.5, 0.2812, 0.5, 0.25, 0.5, 0.25, 0.5, 0.2812, 0.5, 0.6875, 0.5, 0.6562, 0.5, 0.6562, 0.5, 0.6875, 0.5, 0.25, 0.5, 0.2188, 0.5, 0.2188, 0.5, 0.25, 0.5, 0.6562, 0.5, 0.625, 0.5, 0.625, 0.5, 0.6562, 0.5, 0.2188, 0.5, 0.1875, 0.5, 0.1875, 0.5, 0.2188, 0.5, 0.625, 0.5, 0.5938, 0.5, 0.5938, 0.5, 0.625, 0.5, 0.1875, 0.5, 0.1562, 0.5, 0.1562, 0.5, 0.1875, 0.5, 0.5938, 0.5, 0.5625, 0.5, 0.5625, 0.5, 0.5938, 0.5, 1.0, 0.5, 0.9688, 0.5, 0.9688, 0.5, 1.0, 0.5, 0.1562, 0.5, 0.125, 0.5, 0.125, 0.5, 0.1562, 0.5, 0.5625, 0.5, 0.5312, 0.5, 0.5312, 0.5, 0.5625, 0.5, 0.9688, 0.5, 0.9375, 0.5, 0.9375, 0.5, 0.9688, 0.5, 0.125, 0.5, 0.09375, 0.5, 0.09375, 0.5, 0.125, 0.5, 0.5312, 0.5, 0.5, 0.5, 0.5, 0.5, 0.5312, 0.5, 0.9375, 0.5, 0.9062, 0.5, 0.9062, 0.5, 0.9375, 0.5, 0.09375, 0.5, 0.0625, 0.5, 0.0625, 0.5, 0.09375, 0.5, 0.5, 0.5, 0.4688, 0.5, 0.4688, 0.5, 0.5, 0.5, 0.9062, 0.5, 0.875, 0.5, 0.875, 0.5, 0.9062, 0.5, 0.0625, 0.5, 0.03125, 0.5, 0.03125, 0.5, 0.0625, 0.5, 0.4688, 0.5, 0.4375, 0.5, 0.4375, 0.5, 0.4688, 0.5, 0.875, 0.5, 0.8438, 0.5, 0.8438, 0.5, 0.875, 0.5, 0.03125, 0.5, 0.0, 0.5, 0.0, 0.5, 0.03125, 0.5, 0.4375, 0.5, 0.4062, 0.5, 0.4062, 0.5, 0.4375, 0.5, 0.8438, 0.5, 0.8125, 0.5, 0.8125, 0.5, 0.8438, 0.5, 0.4062, 0.5, 0.375, 0.5, 0.375, 0.5, 0.4062, 0.5, 0.8125, 0.5, 0.7812, 0.5, 0.7812, 0.5, 0.8125, 0.5, 0.375, 0.5, 0.3438, 0.5, 0.3438, 0.5, 0.375, 0.5, 0.7812, 0.5, 0.75, 0.5, 0.75, 0.5, 0.7812, 0.5, 1.0, 0.5, 0.9688, 0.5, 0.9688, 0.5, 1.0, 0.5, 0.6562, 0.5, 0.625, 0.5, 0.625, 0.5, 0.6562, 0.5, 0.2188, 0.5, 0.1875, 0.5, 0.1875, 0.5, 0.2188, 0.5, 0.625, 0.5, 0.5938, 0.5, 0.5938, 0.5, 0.625, 0.5, 0.1875, 0.5, 0.1562, 0.5, 0.1562, 0.5, 0.1875, 0.5, 0.5938, 0.5, 0.5625, 0.5, 0.5625, 0.5, 0.5938, 0.5, 1.0, 0.5, 0.9688, 0.5, 0.9688, 0.5, 1.0, 0.5, 0.1562, 0.5, 0.125, 0.5, 0.125, 0.5, 0.1562, 0.5, 0.5625, 0.5, 0.5312, 0.5, 0.5312, 0.5, 0.5625, 0.5, 0.9688, 0.5, 0.9375, 0.5, 0.9375, 0.5, 0.9688, 0.5, 0.125, 0.5, 0.09375, 0.5, 0.09375, 0.5, 0.125, 0.5, 0.5312, 0.5, 0.5, 0.5, 0.5, 0.5, 0.5312, 0.5, 0.9375, 0.5, 0.9062, 0.5, 0.9062, 0.5, 0.9375, 0.5, 0.09375, 0.5, 0.0625, 0.5, 0.0625, 0.5, 0.09375, 0.5, 0.5, 0.5, 0.4688, 0.5, 0.4688, 0.5, 0.5, 0.5, 0.9062, 0.5, 0.875, 0.5, 0.875, 0.5, 0.9062, 0.5, 0.0625, 0.5, 0.03125, 0.5, 0.03125, 0.5, 0.0625, 0.5, 0.4688, 0.5, 0.4375, 0.5, 0.4375, 0.5, 0.4688, 0.5, 0.875, 0.5, 0.8438, 0.5, 0.8438, 0.5, 0.875, 0.5, 0.03125, 0.5, 0.0, 0.5, 0.0, 0.5, 0.03125, 0.5, 0.4375, 0.5, 0.4062, 0.5, 0.4062, 0.5, 0.4375, 0.5, 0.8438, 0.5, 0.8125, 0.5, 0.8125, 0.5, 0.8438, 0.5, 0.4062, 0.5, 0.375, 0.5, 0.375, 0.5, 0.4062, 0.5, 0.8125, 0.5, 0.7812, 0.5, 0.7812, 0.5, 0.8125, 0.5, 0.375, 0.5, 0.3438, 0.5, 0.3438, 0.5, 0.375, 0.5, 0.7812, 0.5, 0.75, 0.5, 0.75, 0.5, 0.7812, 0.5, 0.3438, 0.5, 0.3125, 0.5, 0.3125, 0.5, 0.3438, 0.5, 0.75, 0.5, 0.7188, 0.5, 0.7188, 0.5, 0.75, 0.5, 0.3125, 0.5, 0.2812, 0.5, 0.2812, 0.5, 0.3125, 0.5, 0.7188, 0.5, 0.6875, 0.5, 0.6875, 0.5, 0.7188, 0.5, 0.2812, 0.5, 0.25, 0.5, 0.25, 0.5, 0.2812, 0.5, 0.6875, 0.5, 0.6562, 0.5, 0.6562, 0.5, 0.6875, 0.5, 0.9062, 0.5, 0.875, 0.5, 0.875, 0.5, 0.9062, 0.5, 0.1562, 0.5, 0.125, 0.5, 0.125, 0.5, 0.1562, 0.5, 0.5625, 0.5, 0.5312, 0.5, 0.5312, 0.5, 0.5625, 0.5, 0.9688, 0.5, 0.9375, 0.5, 0.9375, 0.5, 0.9688, 0.5, 0.125, 0.5, 0.09375, 0.5, 0.09375, 0.5, 0.125, 0.5, 0.5312, 0.5, 0.5, 0.5, 0.5, 0.5, 0.5312, 0.5, 0.9375, 0.5, 0.9062, 0.5, 0.9062, 0.5, 0.9375, 0.5, 0.09375, 0.5, 0.0625, 0.5, 0.0625, 0.5, 0.09375, 0.5, 0.5, 0.5, 0.4688, 0.5, 0.4688, 0.5, 0.5, 0.5, 0.9062, 0.5, 0.875, 0.5, 0.875, 0.5, 0.9062, 0.5, 0.0625, 0.5, 0.03125, 0.5, 0.03125, 0.5, 0.0625, 0.5, 0.4688, 0.5, 0.4375, 0.5, 0.4375, 0.5, 0.4688, 0.5, 0.875, 0.5, 0.8438, 0.5, 0.8438, 0.5, 0.875, 0.5, 0.03125, 0.5, 0.0, 0.5, 0.0, 0.5, 0.03125, 0.5, 0.4375, 0.5, 0.4062, 0.5, 0.4062, 0.5, 0.4375, 0.5, 0.8438, 0.5, 0.8125, 0.5, 0.8125, 0.5, 0.8438, 0.5, 0.4062, 0.5, 0.375, 0.5, 0.375, 0.5, 0.4062, 0.5, 0.8125, 0.5, 0.7812, 0.5, 0.7812, 0.5, 0.8125, 0.5, 0.375, 0.5, 0.3438, 0.5, 0.3438, 0.5, 0.375, 0.5, 0.7812, 0.5, 0.75, 0.5, 0.75, 0.5, 0.7812, 0.5, 0.3438, 0.5, 0.3125, 0.5, 0.3125, 0.5, 0.3438, 0.5, 0.75, 0.5, 0.7188, 0.5, 0.7188, 0.5, 0.75, 0.5, 0.3125, 0.5, 0.2812, 0.5, 0.2812, 0.5, 0.3125, 0.5, 0.7188, 0.5, 0.6875, 0.5, 0.6875, 0.5, 0.7188, 0.5, 0.2812, 0.5, 0.25, 0.5, 0.25, 0.5, 0.2812, 0.5, 0.6875, 0.5, 0.6562, 0.5, 0.6562, 0.5, 0.6875, 0.5, 0.25, 0.5, 0.2188, 0.5, 0.2188, 0.5, 0.25, 0.5, 0.6562, 0.5, 0.625, 0.5, 0.625, 0.5, 0.6562, 0.5, 0.2188, 0.5, 0.1875, 0.5, 0.1875, 0.5, 0.2188, 0.5, 0.625, 0.5, 0.5938, 0.5, 0.5938, 0.5, 0.625, 0.5, 0.1875, 0.5, 0.1562, 0.5, 0.1562, 0.5, 0.1875, 0.5, 0.5938, 0.5, 0.5625, 0.5, 0.5625, 0.5, 0.5938, 0.5, 0.8125, 0.5, 0.7812, 0.5, 0.7812, 0.5, 0.8125, 0.5, 0.0625, 0.5, 0.03125, 0.5, 0.03125, 0.5, 0.0625, 0.5, 0.4688, 0.5, 0.4375, 0.5, 0.4375, 0.5, 0.4688, 0.5, 0.875, 0.5, 0.8438, 0.5, 0.8438, 0.5, 0.875, 0.5, 0.03125, 0.5, 0.0, 0.5, 0.0, 0.5, 0.03125, 0.5, 0.4375, 0.5, 0.4062, 0.5, 0.4062, 0.5, 0.4375, 0.5, 0.8438, 0.5, 0.8125, 0.5, 0.8125, 0.5, 0.8438, 0.5, 0.4062, 0.5, 0.375, 0.5, 0.375, 0.5, 0.4062, 0.5, 0.8125, 0.5, 0.7812, 0.5, 0.7812, 0.5, 0.8125, 0.5, 0.375, 0.5, 0.3438, 0.5, 0.3438, 0.5, 0.375, 0.5, 0.7812, 0.5, 0.75, 0.5, 0.75, 0.5, 0.7812, 0.5, 0.3438, 0.5, 0.3125, 0.5, 0.3125, 0.5, 0.3438, 0.5, 0.75, 0.5, 0.7188, 0.5, 0.7188, 0.5, 0.75, 0.5, 0.3125, 0.5, 0.2812, 0.5, 0.2812, 0.5, 0.3125, 0.5, 0.7188, 0.5, 0.6875, 0.5, 0.6875, 0.5, 0.7188, 0.5, 0.2812, 0.5, 0.25, 0.5, 0.25, 0.5, 0.2812, 0.5, 0.6875, 0.5, 0.6562, 0.5, 0.6562, 0.5, 0.6875, 0.5, 0.25, 0.5, 0.2188, 0.5, 0.2188, 0.5, 0.25, 0.5, 0.6562, 0.5, 0.625, 0.5, 0.625, 0.5, 0.6562, 0.5, 0.2188, 0.5, 0.1875, 0.5, 0.1875, 0.5, 0.2188, 0.5, 0.625, 0.5, 0.5938, 0.5, 0.5938, 0.5, 0.625, 0.5, 0.1875, 0.5, 0.1562, 0.5, 0.1562, 0.5, 0.1875, 0.5, 0.5938, 0.5, 0.5625, 0.5, 0.5625, 0.5, 0.5938, 0.5, 1.0, 0.5, 0.9688, 0.5, 0.9688, 0.5, 1.0, 0.5, 0.1562, 0.5, 0.125, 0.5, 0.125, 0.5, 0.1562, 0.5, 0.5625, 0.5, 0.5312, 0.5, 0.5312, 0.5, 0.5625, 0.5, 0.9688, 0.5, 0.9375, 0.5, 0.9375, 0.5, 0.9688, 0.5, 0.125, 0.5, 0.09375, 0.5, 0.09375, 0.5, 0.125, 0.5, 0.5312, 0.5, 0.5, 0.5, 0.5, 0.5, 0.5312, 0.5, 0.9375, 0.5, 0.9062, 0.5, 0.9062, 0.5, 0.9375, 0.5, 0.09375, 0.5, 0.0625, 0.5, 0.0625, 0.5, 0.09375, 0.5, 0.5, 0.5, 0.4688, 0.5, 0.4688, 0.5, 0.5, 0.5, 0.5, 0.5, 0.4688, 0.5, 0.4688, 0.5, 0.5, 0.5, 0.375, 0.5, 0.3438, 0.5, 0.3438, 0.5, 0.375, 0.5, 0.7812, 0.5, 0.75, 0.5, 0.75, 0.5, 0.7812, 0.5, 0.3438, 0.5, 0.3125, 0.5, 0.3125, 0.5, 0.3438, 0.5, 0.75, 0.5, 0.7188, 0.5, 0.7188, 0.5, 0.75, 0.5, 0.3125, 0.5, 0.2812, 0.5, 0.2812, 0.5, 0.3125, 0.5, 0.7188, 0.5, 0.6875, 0.5, 0.6875, 0.5, 0.7188, 0.5, 0.2812, 0.5, 0.25, 0.5, 0.25, 0.5, 0.2812, 0.5, 0.6875, 0.5, 0.6562, 0.5, 0.6562, 0.5, 0.6875, 0.5, 0.25, 0.5, 0.2188, 0.5, 0.2188, 0.5, 0.25, 0.5, 0.6562, 0.5, 0.625, 0.5, 0.625, 0.5, 0.6562, 0.5, 0.2188, 0.5, 0.1875, 0.5, 0.1875, 0.5, 0.2188, 0.5, 0.625, 0.5, 0.5938, 0.5, 0.5938, 0.5, 0.625, 0.5, 0.1875, 0.5, 0.1562, 0.5, 0.1562, 0.5, 0.1875, 0.5, 0.5938, 0.5, 0.5625, 0.5, 0.5625, 0.5, 0.5938, 0.5, 1.0, 0.5, 0.9688, 0.5, 0.9688, 0.5, 1.0, 0.5, 0.1562, 0.5, 0.125, 0.5, 0.125, 0.5, 0.1562, 0.5, 0.5625, 0.5, 0.5312, 0.5, 0.5312, 0.5, 0.5625, 0.5, 0.9688, 0.5, 0.9375, 0.5, 0.9375, 0.5, 0.9688, 0.5, 0.125, 0.5, 0.09375, 0.5, 0.09375, 0.5, 0.125, 0.5, 0.5312, 0.5, 0.5, 0.5, 0.5, 0.5, 0.5312, 0.5, 0.9375, 0.5, 0.9062, 0.5, 0.9062, 0.5, 0.9375, 0.5, 0.09375, 0.5, 0.0625, 0.5, 0.0625, 0.5, 0.09375, 0.5, 0.5, 0.5, 0.4688, 0.5, 0.4688, 0.5, 0.5, 0.5, 0.9062, 0.5, 0.875, 0.5, 0.875, 0.5, 0.9062, 0.5, 0.0625, 0.5, 0.03125, 0.5, 0.03125, 0.5, 0.0625, 0.5, 0.4688, 0.5, 0.4375, 0.5, 0.4375, 0.5, 0.4688, 0.5, 0.875, 0.5, 0.8438, 0.5, 0.8438, 0.5, 0.875, 0.5, 0.03125, 0.5, 0.0, 0.5, 0.0, 0.5, 0.03125, 0.5, 0.4375, 0.5, 0.4062, 0.5, 0.4062, 0.5, 0.4375, 0.5, 0.8438, 0.5, 0.8125, 0.5, 0.8125, 0.5, 0.8438, 0.5, 0.4062, 0.5, 0.375, 0.5, 0.375, 0.5, 0.4062, 0.5, 0.6562, 1.0, 0.6875, 1.0, 0.6875, 1.0, 0.6562, 1.0, 0.25, 0.4692, 0.2928, 0.465, 0.2928, 0.465, 0.25, 0.4692, 0.04746, 0.3339, 0.06772, 0.3718, 0.06772, 0.3718, 0.04746, 0.3339, 0.9375, 1.0, 0.9688, 1.0, 0.9688, 1.0, 0.9375, 1.0, 0.125, 1.0, 0.1562, 1.0, 0.1562, 1.0, 0.125, 1.0, 0.03498, 0.2928, 0.04746, 0.3339, 0.04746, 0.3339, 0.03498, 0.2928, 0.4062, 1.0, 0.4375, 1.0, 0.4375, 1.0, 0.4062, 1.0, 0.03077, 0.25, 0.03498, 0.2928, 0.03498, 0.2928, 0.03077, 0.25, 0.6875, 1.0, 0.7188, 1.0, 0.7188, 1.0, 0.6875, 1.0, 0.03498, 0.2072, 0.03077, 0.25, 0.03077, 0.25, 0.03498, 0.2072, 0.1562, 1.0, 0.1875, 1.0, 0.1875, 1.0, 0.1562, 1.0, 0.04746, 0.1661, 0.03498, 0.2072, 0.03498, 0.2072, 0.04746, 0.1661, 0.9688, 1.0, 1.0, 1.0, 1.0, 1.0, 0.9688, 1.0, 0.4375, 1.0, 0.4688, 1.0, 0.4688, 1.0, 0.4375, 1.0, 0.06772, 0.1282, 0.04746, 0.1661, 0.04746, 0.1661, 0.06772, 0.1282, 0.7188, 1.0, 0.75, 1.0, 0.75, 1.0, 0.7188, 1.0, 0.09498, 0.09498, 0.06772, 0.1282, 0.06772, 0.1282, 0.09498, 0.09498, 0.1875, 1.0, 0.2188, 1.0, 0.2188, 1.0, 0.1875, 1.0, 0.1282, 0.06772, 0.09498, 0.09498, 0.09498, 0.09498, 0.1282, 0.06772, 0.4688, 1.0, 0.5, 1.0, 0.5, 1.0, 0.4688, 1.0, 0.1661, 0.04746, 0.1282, 0.06772, 0.1282, 0.06772, 0.1661, 0.04746, 0.75, 1.0, 0.7812, 1.0, 0.7812, 1.0, 0.75, 1.0, 0.2072, 0.03498, 0.1661, 0.04746, 0.1661, 0.04746, 0.2072, 0.03498, 0.2188, 1.0, 0.25, 1.0, 0.25, 1.0, 0.2188, 1.0, 0.25, 0.03077, 0.2072, 0.03498, 0.2072, 0.03498, 0.25, 0.03077, 0.5, 1.0, 0.5312, 1.0, 0.5312, 1.0, 0.5, 1.0, 0.2928, 0.03498, 0.25, 0.03077, 0.25, 0.03077, 0.2928, 0.03498, 0.7812, 1.0, 0.8125, 1.0, 0.8125, 1.0, 0.7812, 1.0, 0.3339, 0.04746, 0.2928, 0.03498, 0.2928, 0.03498, 0.3339, 0.04746, 0.25, 1.0, 0.2812, 1.0, 0.2812, 1.0, 0.25, 1.0, 0.3718, 0.06772, 0.3339, 0.04746, 0.3339, 0.04746, 0.3718, 0.06772, 0.5312, 1.0, 0.5625, 1.0, 0.5625, 1.0, 0.5312, 1.0, 0.2928, 0.465, 0.25, 0.4692, 0.2072, 0.465, 0.1661, 0.4525, 0.1282, 0.4323, 0.09498, 0.405, 0.06772, 0.3718, 0.04746, 0.3339, 0.03498, 0.2928, 0.03077, 0.25, 0.03498, 0.2072, 0.04746, 0.1661, 0.06772, 0.1282, 0.09498, 0.09498, 0.1282, 0.06772, 0.1661, 0.04746, 0.2072, 0.03498, 0.25, 0.03077, 0.2928, 0.03498, 0.3339, 0.04746, 0.3718, 0.06772, 0.405, 0.09498, 0.4323, 0.1282, 0.4525, 0.1661, 0.465, 0.2072, 0.4692, 0.25, 0.465, 0.2928, 0.4525, 0.3339, 0.4323, 0.3718, 0.405, 0.405, 0.3718, 0.4323, 0.3339, 0.4525, 0.03498, 0.2928, 0.03077, 0.25, 0.03077, 0.25, 0.03498, 0.2928, 0.405, 0.09498, 0.4323, 0.1282, 0.4323, 0.1282, 0.405, 0.09498, 0.04746, 0.3339, 0.03498, 0.2928, 0.03498, 0.2928, 0.04746, 0.3339, 0.3718, 0.06772, 0.405, 0.09498, 0.405, 0.09498, 0.3718, 0.06772, 0.06772, 0.3718, 0.04746, 0.3339, 0.04746, 0.3339, 0.06772, 0.3718, 0.3339, 0.04746, 0.3718, 0.06772, 0.3718, 0.06772, 0.3339, 0.04746, 0.2928, 0.465, 0.25, 0.4692, 0.25, 0.4692, 0.2928, 0.465, 0.09498, 0.405, 0.06772, 0.3718, 0.06772, 0.3718, 0.09498, 0.405, 0.2928, 0.03498, 0.3339, 0.04746, 0.3339, 0.04746, 0.2928, 0.03498, 0.3339, 0.4525, 0.2928, 0.465, 0.2928, 0.465, 0.3339, 0.4525, 0.1282, 0.4323, 0.09498, 0.405, 0.09498, 0.405, 0.1282, 0.4323, 0.25, 0.03077, 0.2928, 0.03498, 0.2928, 0.03498, 0.25, 0.03077, 0.3718, 0.4323, 0.3339, 0.4525, 0.3339, 0.4525, 0.3718, 0.4323, 0.1661, 0.4525, 0.1282, 0.4323, 0.1282, 0.4323, 0.1661, 0.4525, 0.2072, 0.03498, 0.25, 0.03077, 0.25, 0.03077, 0.2072, 0.03498, 0.405, 0.405, 0.3718, 0.4323, 0.3718, 0.4323, 0.405, 0.405, 0.2072, 0.465, 0.1661, 0.4525, 0.1661, 0.4525, 0.2072, 0.465, 0.1661, 0.04746, 0.2072, 0.03498, 0.2072, 0.03498, 0.1661, 0.04746, 0.4323, 0.3718, 0.405, 0.405, 0.405, 0.405, 0.4323, 0.3718, 0.25, 0.4692, 0.2072, 0.465, 0.2072, 0.465, 0.25, 0.4692, 0.1282, 0.06772, 0.1661, 0.04746, 0.1661, 0.04746, 0.1282, 0.06772, 0.4525, 0.3339, 0.4323, 0.3718, 0.4323, 0.3718, 0.4525, 0.3339, 0.09498, 0.09498, 0.1282, 0.06772, 0.1282, 0.06772, 0.09498, 0.09498, 0.465, 0.2928, 0.4525, 0.3339, 0.4525, 0.3339, 0.465, 0.2928, 0.06772, 0.1282, 0.09498, 0.09498, 0.09498, 0.09498, 0.06772, 0.1282, 0.4692, 0.25, 0.465, 0.2928, 0.465, 0.2928, 0.4692, 0.25, 0.04746, 0.1661, 0.06772, 0.1282, 0.06772, 0.1282, 0.04746, 0.1661, 0.465, 0.2072, 0.4692, 0.25, 0.4692, 0.25, 0.465, 0.2072, 0.03498, 0.2072, 0.04746, 0.1661, 0.04746, 0.1661, 0.03498, 0.2072, 0.4525, 0.1661, 0.465, 0.2072, 0.465, 0.2072, 0.4525, 0.1661, 0.03077, 0.25, 0.03498, 0.2072, 0.03498, 0.2072, 0.03077, 0.25, 0.875, 1.0, 0.9062, 1.0, 0.9062, 1.0, 0.875, 1.0, 0.0625, 1.0, 0.09375, 1.0, 0.09375, 1.0, 0.0625, 1.0, 0.03498, 0.2072, 0.03077, 0.25, 0.03077, 0.25, 0.03498, 0.2072, 0.9062, 1.0, 0.9375, 1.0, 0.9375, 1.0, 0.9062, 1.0, 0.09375, 1.0, 0.125, 1.0, 0.125, 1.0, 0.09375, 1.0, 0.04746, 0.1661, 0.03498, 0.2072, 0.03498, 0.2072, 0.04746, 0.1661, 0.9375, 1.0, 0.9688, 1.0, 0.9688, 1.0, 0.9375, 1.0, 0.125, 1.0, 0.1562, 1.0, 0.1562, 1.0, 0.125, 1.0, 0.06772, 0.1282, 0.04746, 0.1661, 0.04746, 0.1661, 0.06772, 0.1282, 0.9688, 1.0, 1.0, 1.0, 1.0, 1.0, 0.9688, 1.0, 0.1562, 1.0, 0.1875, 1.0, 0.1875, 1.0, 0.1562, 1.0, 0.09498, 0.09498, 0.06772, 0.1282, 0.06772, 0.1282, 0.09498, 0.09498, 0.1875, 1.0, 0.2188, 1.0, 0.2188, 1.0, 0.1875, 1.0, 0.1282, 0.06772, 0.09498, 0.09498, 0.09498, 0.09498, 0.1282, 0.06772, 0.2188, 1.0, 0.25, 1.0, 0.25, 1.0, 0.2188, 1.0, 0.1661, 0.04746, 0.1282, 0.06772, 0.1282, 0.06772, 0.1661, 0.04746, 0.25, 1.0, 0.2812, 1.0, 0.2812, 1.0, 0.25, 1.0, 0.2072, 0.03498, 0.1661, 0.04746, 0.1661, 0.04746, 0.2072, 0.03498, 0.2812, 1.0, 0.3125, 1.0, 0.3125, 1.0, 0.2812, 1.0, 0.25, 0.03077, 0.2072, 0.03498, 0.2072, 0.03498, 0.25, 0.03077, 0.3125, 1.0, 0.3438, 1.0, 0.3438, 1.0, 0.3125, 1.0, 0.2928, 0.03498, 0.25, 0.03077, 0.25, 0.03077, 0.2928, 0.03498, 0.3438, 1.0, 0.375, 1.0, 0.375, 1.0, 0.3438, 1.0, 0.3339, 0.04746, 0.2928, 0.03498, 0.2928, 0.03498, 0.3339, 0.04746, 0.375, 1.0, 0.4062, 1.0, 0.4062, 1.0, 0.375, 1.0, 0.3718, 0.06772, 0.3339, 0.04746, 0.3339, 0.04746, 0.3718, 0.06772, 0.4062, 1.0, 0.4375, 1.0, 0.4375, 1.0, 0.4062, 1.0, 0.405, 0.09498, 0.3718, 0.06772, 0.3718, 0.06772, 0.405, 0.09498, 0.4375, 1.0, 0.4688, 1.0, 0.4688, 1.0, 0.4375, 1.0, 0.4323, 0.1282, 0.405, 0.09498, 0.405, 0.09498, 0.4323, 0.1282, 0.4688, 1.0, 0.5, 1.0, 0.5, 1.0, 0.4688, 1.0, 0.4525, 0.1661, 0.4323, 0.1282, 0.4323, 0.1282, 0.4525, 0.1661, 0.06772, 0.3718, 0.09498, 0.405, 0.09498, 0.405, 0.06772, 0.3718, 0.2928, 0.465, 0.3339, 0.4525, 0.3339, 0.4525, 0.2928, 0.465, 0.375, 1.0, 0.4062, 1.0, 0.4062, 1.0, 0.375, 1.0, 0.09498, 0.405, 0.1282, 0.4323, 0.1282, 0.4323, 0.09498, 0.405, 0.3339, 0.4525, 0.3718, 0.4323, 0.3718, 0.4323, 0.3339, 0.4525, 0.09375, 1.0, 0.125, 1.0, 0.125, 1.0, 0.09375, 1.0, 0.9062, 1.0, 0.9375, 1.0, 0.9375, 1.0, 0.9062, 1.0, 0.1282, 0.4323, 0.1661, 0.4525, 0.1661, 0.4525, 0.1282, 0.4323, 0.3718, 0.4323, 0.405, 0.405, 0.405, 0.405, 0.3718, 0.4323, 0.625, 1.0, 0.6562, 1.0, 0.6562, 1.0, 0.625, 1.0, 0.1661, 0.4525, 0.2072, 0.465, 0.2072, 0.465, 0.1661, 0.4525, 0.405, 0.405, 0.4323, 0.3718, 0.4323, 0.3718, 0.405, 0.405, 0.3438, 1.0, 0.375, 1.0, 0.375, 1.0, 0.3438, 1.0, 0.2072, 0.465, 0.25, 0.4692, 0.25, 0.4692, 0.2072, 0.465, 0.4323, 0.3718, 0.4525, 0.3339, 0.4525, 0.3339, 0.4323, 0.3718, 0.0625, 1.0, 0.09375, 1.0, 0.09375, 1.0, 0.0625, 1.0, 0.875, 1.0, 0.9062, 1.0, 0.9062, 1.0, 0.875, 1.0, 0.4525, 0.3339, 0.465, 0.2928, 0.465, 0.2928, 0.4525, 0.3339, 0.5938, 1.0, 0.625, 1.0, 0.625, 1.0, 0.5938, 1.0, 0.465, 0.2928, 0.4692, 0.25, 0.4692, 0.25, 0.465, 0.2928, 0.3125, 1.0, 0.3438, 1.0, 0.3438, 1.0, 0.3125, 1.0, 0.4692, 0.25, 0.465, 0.2072, 0.465, 0.2072, 0.4692, 0.25, 0.03125, 1.0, 0.0625, 1.0, 0.0625, 1.0, 0.03125, 1.0, 0.8438, 1.0, 0.875, 1.0, 0.875, 1.0, 0.8438, 1.0, 0.465, 0.2072, 0.4525, 0.1661, 0.4525, 0.1661, 0.465, 0.2072, 0.5625, 1.0, 0.5938, 1.0, 0.5938, 1.0, 0.5625, 1.0, 0.4525, 0.1661, 0.4323, 0.1282, 0.4323, 0.1282, 0.4525, 0.1661, 0.2812, 1.0, 0.3125, 1.0, 0.3125, 1.0, 0.2812, 1.0, 0.4323, 0.1282, 0.405, 0.09498, 0.405, 0.09498, 0.4323, 0.1282, 0.0, 1.0, 0.03125, 1.0, 0.03125, 1.0, 0.0, 1.0, 0.8125, 1.0, 0.8438, 1.0, 0.8438, 1.0, 0.8125, 1.0, 0.405, 0.09498, 0.3718, 0.06772, 0.3718, 0.06772, 0.405, 0.09498, 0.25, 0.4692, 0.2928, 0.465, 0.2968, 0.4854, 0.25, 0.49, 0.2928, 0.465, 0.3339, 0.4525, 0.3418, 0.4717, 0.2968, 0.4854, 0.3339, 0.4525, 0.3718, 0.4323, 0.3833, 0.4496, 0.3418, 0.4717, 0.3718, 0.4323, 0.405, 0.405, 0.4197, 0.4197, 0.3833, 0.4496, 0.405, 0.405, 0.4323, 0.3718, 0.4496, 0.3833, 0.4197, 0.4197, 0.4323, 0.3718, 0.4525, 0.3339, 0.4717, 0.3418, 0.4496, 0.3833, 0.4525, 0.3339, 0.465, 0.2928, 0.4854, 0.2968, 0.4717, 0.3418, 0.465, 0.2928, 0.4692, 0.25, 0.49, 0.25, 0.4854, 0.2968, 0.4692, 0.25, 0.465, 0.2072, 0.4854, 0.2032, 0.49, 0.25, 0.465, 0.2072, 0.4525, 0.1661, 0.4717, 0.1582, 0.4854, 0.2032, 0.4525, 0.1661, 0.4323, 0.1282, 0.4496, 0.1167, 0.4717, 0.1582, 0.4323, 0.1282, 0.405, 0.09498, 0.4197, 0.08029, 0.4496, 0.1167, 0.405, 0.09498, 0.3718, 0.06772, 0.3833, 0.05045, 0.4197, 0.08029, 0.3718, 0.06772, 0.3339, 0.04746, 0.3418, 0.02827, 0.3833, 0.05045, 0.3339, 0.04746, 0.2928, 0.03498, 0.2968, 0.01461, 0.3418, 0.02827, 0.2928, 0.03498, 0.25, 0.03077, 0.25, 0.01, 0.2968, 0.01461, 0.25, 0.03077, 0.2072, 0.03498, 0.2032, 0.01461, 0.25, 0.01, 0.2072, 0.03498, 0.1661, 0.04746, 0.1582, 0.02827, 0.2032, 0.01461, 0.1661, 0.04746, 0.1282, 0.06772, 0.1167, 0.05045, 0.1582, 0.02827, 0.1282, 0.06772, 0.09498, 0.09498, 0.08029, 0.08029, 0.1167, 0.05045, 0.09498, 0.09498, 0.06772, 0.1282, 0.05045, 0.1167, 0.08029, 0.08029, 0.06772, 0.1282, 0.04746, 0.1661, 0.02827, 0.1582, 0.05045, 0.1167, 0.04746, 0.1661, 0.03498, 0.2072, 0.01461, 0.2032, 0.02827, 0.1582, 0.03498, 0.2072, 0.03077, 0.25, 0.01, 0.25, 0.01461, 0.2032, 0.03077, 0.25, 0.03498, 0.2928, 0.01461, 0.2968, 0.01, 0.25, 0.03498, 0.2928, 0.04746, 0.3339, 0.02827, 0.3418, 0.01461, 0.2968, 0.04746, 0.3339, 0.06772, 0.3718, 0.05045, 0.3833, 0.02827, 0.3418, 0.06772, 0.3718, 0.09498, 0.405, 0.08029, 0.4197, 0.05045, 0.3833, 0.09498, 0.405, 0.1282, 0.4323, 0.1167, 0.4496, 0.08029, 0.4197, 0.1282, 0.4323, 0.1661, 0.4525, 0.1582, 0.4717, 0.1167, 0.4496, 0.1661, 0.4525, 0.2072, 0.465, 0.2032, 0.4854, 0.1582, 0.4717, 0.2072, 0.465, 0.25, 0.4692, 0.25, 0.49, 0.2032, 0.4854, 0.03077, 0.25, 0.03498, 0.2928, 0.03498, 0.2928, 0.03077, 0.25, 0.03125, 1.0, 0.0625, 1.0, 0.0625, 1.0, 0.03125, 1.0, 0.8438, 1.0, 0.875, 1.0, 0.875, 1.0, 0.8438, 1.0, 0.03498, 0.2928, 0.04746, 0.3339, 0.04746, 0.3339, 0.03498, 0.2928, 0.0, 1.0, 0.03125, 1.0, 0.03125, 1.0, 0.0, 1.0, 0.8125, 1.0, 0.8438, 1.0, 0.8438, 1.0, 0.8125, 1.0, 0.04746, 0.3339, 0.06772, 0.3718, 0.06772, 0.3718, 0.04746, 0.3339, 0.25, 0.4692, 0.2928, 0.465, 0.2928, 0.465, 0.25, 0.4692, 0.7812, 1.0, 0.8125, 1.0, 0.8125, 1.0, 0.7812, 1.0, 0.06772, 0.3718, 0.09498, 0.405, 0.09498, 0.405, 0.06772, 0.3718, 0.2928, 0.465, 0.3339, 0.4525, 0.3339, 0.4525, 0.2928, 0.465, 0.75, 1.0, 0.7812, 1.0, 0.7812, 1.0, 0.75, 1.0, 0.09498, 0.405, 0.1282, 0.4323, 0.1282, 0.4323, 0.09498, 0.405, 0.3339, 0.4525, 0.3718, 0.4323, 0.3718, 0.4323, 0.3339, 0.4525, 0.7188, 1.0, 0.75, 1.0, 0.75, 1.0, 0.7188, 1.0, 0.1282, 0.4323, 0.1661, 0.4525, 0.1661, 0.4525, 0.1282, 0.4323, 0.3718, 0.4323, 0.405, 0.405, 0.405, 0.405, 0.3718, 0.4323, 0.6875, 1.0, 0.7188, 1.0, 0.7188, 1.0, 0.6875, 1.0, 0.1661, 0.4525, 0.2072, 0.465, 0.2072, 0.465, 0.1661, 0.4525, 0.405, 0.405, 0.4323, 0.3718, 0.4323, 0.3718, 0.405, 0.405, 0.6562, 1.0, 0.6875, 1.0, 0.6875, 1.0, 0.6562, 1.0, 0.2072, 0.465, 0.25, 0.4692, 0.25, 0.4692, 0.2072, 0.465, 0.4323, 0.3718, 0.4525, 0.3339, 0.4525, 0.3339, 0.4323, 0.3718, 0.625, 1.0, 0.6562, 1.0, 0.6562, 1.0, 0.625, 1.0, 0.4525, 0.3339, 0.465, 0.2928, 0.465, 0.2928, 0.4525, 0.3339, 0.5938, 1.0, 0.625, 1.0, 0.625, 1.0, 0.5938, 1.0, 0.465, 0.2928, 0.4692, 0.25, 0.4692, 0.25, 0.465, 0.2928, 0.5625, 1.0, 0.5938, 1.0, 0.5938, 1.0, 0.5625, 1.0, 0.4692, 0.25, 0.465, 0.2072, 0.465, 0.2072, 0.4692, 0.25, 0.5312, 1.0, 0.5625, 1.0, 0.5625, 1.0, 0.5312, 1.0, 0.465, 0.2072, 0.4525, 0.1661, 0.4525, 0.1661, 0.465, 0.2072, 0.5, 1.0, 0.5312, 1.0, 0.5312, 1.0, 0.5, 1.0, 0.75, 0.49, 0.7968, 0.4854, 0.8418, 0.4717, 0.8833, 0.4496, 0.9197, 0.4197, 0.9496, 0.3833, 0.9717, 0.3418, 0.9854, 0.2968, 0.99, 0.25, 0.9854, 0.2032, 0.9717, 0.1582, 0.9496, 0.1167, 0.9197, 0.08029, 0.8833, 0.05045, 0.8418, 0.02827, 0.7968, 0.01461, 0.75, 0.01, 0.7032, 0.01461, 0.6582, 0.02827, 0.6167, 0.05045, 0.5803, 0.08029, 0.5504, 0.1167, 0.5283, 0.1582, 0.5146, 0.2032, 0.51, 0.25, 0.5146, 0.2968, 0.5283, 0.3418, 0.5504, 0.3833, 0.5803, 0.4197, 0.6167, 0.4496, 0.6582, 0.4717, 0.7032, 0.4854, 0.9062, 0.5, 0.875, 0.5, 0.875, 0.5, 0.9062, 0.5, 0.0625, 0.5, 0.03125, 0.5, 0.03125, 0.5, 0.0625, 0.5, 0.4688, 0.5, 0.4375, 0.5, 0.4375, 0.5, 0.4688, 0.5, 0.875, 0.5, 0.8438, 0.5, 0.8438, 0.5, 0.875, 0.5, 0.03125, 0.5, 0.0, 0.5, 0.0, 0.5, 0.03125, 0.5, 0.4375, 0.5, 0.4062, 0.5, 0.4062, 0.5, 0.4375, 0.5, 0.8438, 0.5, 0.8125, 0.5, 0.8125, 0.5, 0.8438, 0.5, 0.4062, 0.5, 0.375, 0.5, 0.375, 0.5, 0.4062, 0.5, 0.8125, 0.5, 0.7812, 0.5, 0.7812, 0.5, 0.8125, 0.5, 0.375, 0.5, 0.3438, 0.5, 0.3438, 0.5, 0.375, 0.5, 0.7812, 0.5, 0.75, 0.5, 0.75, 0.5, 0.7812, 0.5, 0.3438, 0.5, 0.3125, 0.5, 0.3125, 0.5, 0.3438, 0.5, 0.75, 0.5, 0.7188, 0.5, 0.7188, 0.5, 0.75, 0.5, 0.3125, 0.5, 0.2812, 0.5, 0.2812, 0.5, 0.3125, 0.5, 0.7188, 0.5, 0.6875, 0.5, 0.6875, 0.5, 0.7188, 0.5, 0.2812, 0.5, 0.25, 0.5, 0.25, 0.5, 0.2812, 0.5, 0.6875, 0.5, 0.6562, 0.5, 0.6562, 0.5, 0.6875, 0.5, 0.25, 0.5, 0.2188, 0.5, 0.2188, 0.5, 0.25, 0.5, 0.6562, 0.5, 0.625, 0.5, 0.625, 0.5, 0.6562, 0.5, 0.2188, 0.5, 0.1875, 0.5, 0.1875, 0.5, 0.2188, 0.5, 0.625, 0.5, 0.5938, 0.5, 0.5938, 0.5, 0.625, 0.5, 0.1875, 0.5, 0.1562, 0.5, 0.1562, 0.5, 0.1875, 0.5, 0.5938, 0.5, 0.5625, 0.5, 0.5625, 0.5, 0.5938, 0.5, 1.0, 0.5, 0.9688, 0.5, 0.9688, 0.5, 1.0, 0.5, 0.1562, 0.5, 0.125, 0.5, 0.125, 0.5, 0.1562, 0.5, 0.5625, 0.5, 0.5312, 0.5, 0.5312, 0.5, 0.5625, 0.5, 0.9688, 0.5, 0.9375, 0.5, 0.9375, 0.5, 0.9688, 0.5, 0.125, 0.5, 0.09375, 0.5, 0.09375, 0.5, 0.125, 0.5, 0.5312, 0.5, 0.5, 0.5, 0.5, 0.5, 0.5312, 0.5, 0.9375, 0.5, 0.9062, 0.5, 0.9062, 0.5, 0.9375, 0.5, 0.09375, 0.5, 0.0625, 0.5, 0.0625, 0.5, 0.09375, 0.5])
me_cylinder.update()

# ---- objects
ob_orbholder = bpy.data.objects.new('OrbHolder', me_cylinder)

# ---- transforms, parenting, visibility, modifiers, constraints
ob_orbholder.location = (0.0, 0.0, 0.2912)
ob_orbholder.scale = (0.5158, 0.5158, 0.2621)

# ---- collection membership
col_collection.objects.link(ob_orbholder)

# ---- scene / render settings (as saved in the file)
scene.frame_start = 1; scene.frame_end = 250; scene.frame_set(1)
scene.render.engine = 'BLENDER_EEVEE_NEXT'
bpy.context.view_layer.update()

# ---- added for rendering (the .blend has no active camera and no usable light): camera, sun
cam_auto = bpy.data.cameras.new('AutoCamera')
cam_auto.lens = 50.0
cam_auto.sensor_width = 36.0
cam_auto.clip_end = 1000.0
ob_auto_camera = bpy.data.objects.new('AutoCamera', cam_auto)
scene.collection.objects.link(ob_auto_camera)
ob_auto_camera.location = (2.89738, -3.47685, 2.46342)
ob_auto_camera.rotation_euler = (1.09748, -7.21219e-08, 0.694738)
scene.camera = ob_auto_camera
light_auto_sun = bpy.data.lights.new('AutoSun', 'SUN')
light_auto_sun.energy = 3.0
light_auto_sun.angle = 0.0523599
ob_auto_sun = bpy.data.objects.new('AutoSun', light_auto_sun)
scene.collection.objects.link(ob_auto_sun)
ob_auto_sun.rotation_euler = (0.872665, 0.174533, 0.523599)
bpy.context.view_layer.update()
